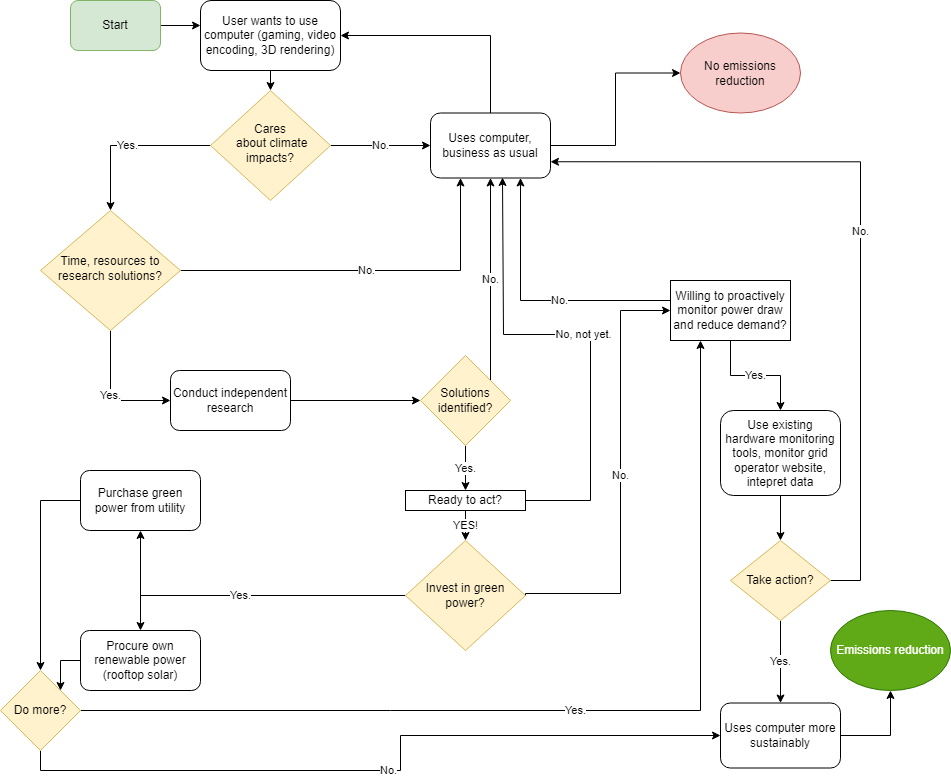

The diagram above was exported from draw.io. Its source (the exported page's mxGraphModel, read from the mxfile embedded in the PNG):
<mxGraphModel dx="2249" dy="705" grid="1" gridSize="10" guides="1" tooltips="1" connect="1" arrows="1" fold="1" page="1" pageScale="1" pageWidth="827" pageHeight="1169" math="0" shadow="0">
  <root>
    <mxCell id="WIyWlLk6GJQsqaUBKTNV-0" />
    <mxCell id="WIyWlLk6GJQsqaUBKTNV-1" parent="WIyWlLk6GJQsqaUBKTNV-0" />
    <mxCell id="XrsikkJG_XNfvQIg6hPL-6" style="edgeStyle=orthogonalEdgeStyle;rounded=0;orthogonalLoop=1;jettySize=auto;html=1;exitX=0.5;exitY=1;exitDx=0;exitDy=0;entryX=0.5;entryY=0;entryDx=0;entryDy=0;" parent="WIyWlLk6GJQsqaUBKTNV-1" source="WIyWlLk6GJQsqaUBKTNV-3" target="WIyWlLk6GJQsqaUBKTNV-6" edge="1">
      <mxGeometry relative="1" as="geometry" />
    </mxCell>
    <mxCell id="WIyWlLk6GJQsqaUBKTNV-3" value="User wants to use computer (gaming, video encoding, 3D rendering)" style="rounded=1;whiteSpace=wrap;html=1;fontSize=12;glass=0;strokeWidth=1;shadow=0;" parent="WIyWlLk6GJQsqaUBKTNV-1" vertex="1">
      <mxGeometry x="140" y="20" width="140" height="70" as="geometry" />
    </mxCell>
    <mxCell id="XrsikkJG_XNfvQIg6hPL-5" value="Yes." style="edgeStyle=orthogonalEdgeStyle;rounded=0;orthogonalLoop=1;jettySize=auto;html=1;" parent="WIyWlLk6GJQsqaUBKTNV-1" source="WIyWlLk6GJQsqaUBKTNV-6" target="WIyWlLk6GJQsqaUBKTNV-10" edge="1">
      <mxGeometry relative="1" as="geometry" />
    </mxCell>
    <mxCell id="XrsikkJG_XNfvQIg6hPL-8" value="No." style="edgeStyle=orthogonalEdgeStyle;rounded=0;orthogonalLoop=1;jettySize=auto;html=1;entryX=0;entryY=0.5;entryDx=0;entryDy=0;" parent="WIyWlLk6GJQsqaUBKTNV-1" source="WIyWlLk6GJQsqaUBKTNV-6" target="WIyWlLk6GJQsqaUBKTNV-7" edge="1">
      <mxGeometry relative="1" as="geometry" />
    </mxCell>
    <mxCell id="WIyWlLk6GJQsqaUBKTNV-6" value="Cares&lt;br&gt;&amp;nbsp;about climate impacts?" style="rhombus;whiteSpace=wrap;html=1;shadow=0;fontFamily=Helvetica;fontSize=12;align=center;strokeWidth=1;spacing=6;spacingTop=-4;fillColor=#fff2cc;strokeColor=#d6b656;" parent="WIyWlLk6GJQsqaUBKTNV-1" vertex="1">
      <mxGeometry x="150" y="110" width="120" height="110" as="geometry" />
    </mxCell>
    <mxCell id="7vel0ktLU6Gvz5G7IE4M-1" style="edgeStyle=orthogonalEdgeStyle;rounded=0;orthogonalLoop=1;jettySize=auto;html=1;exitX=0.5;exitY=0;exitDx=0;exitDy=0;entryX=1;entryY=0.5;entryDx=0;entryDy=0;" parent="WIyWlLk6GJQsqaUBKTNV-1" source="WIyWlLk6GJQsqaUBKTNV-7" target="WIyWlLk6GJQsqaUBKTNV-3" edge="1">
      <mxGeometry relative="1" as="geometry" />
    </mxCell>
    <mxCell id="7vel0ktLU6Gvz5G7IE4M-5" style="edgeStyle=orthogonalEdgeStyle;rounded=0;orthogonalLoop=1;jettySize=auto;html=1;exitX=1;exitY=0.5;exitDx=0;exitDy=0;entryX=0;entryY=0.5;entryDx=0;entryDy=0;" parent="WIyWlLk6GJQsqaUBKTNV-1" source="WIyWlLk6GJQsqaUBKTNV-7" target="7vel0ktLU6Gvz5G7IE4M-4" edge="1">
      <mxGeometry relative="1" as="geometry" />
    </mxCell>
    <mxCell id="WIyWlLk6GJQsqaUBKTNV-7" value="Uses computer, business as usual" style="rounded=1;whiteSpace=wrap;html=1;fontSize=12;glass=0;strokeWidth=1;shadow=0;" parent="WIyWlLk6GJQsqaUBKTNV-1" vertex="1">
      <mxGeometry x="370" y="132.5" width="120" height="65" as="geometry" />
    </mxCell>
    <mxCell id="XrsikkJG_XNfvQIg6hPL-0" value="No." style="edgeStyle=orthogonalEdgeStyle;rounded=0;orthogonalLoop=1;jettySize=auto;html=1;exitX=1;exitY=0.5;exitDx=0;exitDy=0;entryX=0.25;entryY=1;entryDx=0;entryDy=0;" parent="WIyWlLk6GJQsqaUBKTNV-1" source="WIyWlLk6GJQsqaUBKTNV-10" target="WIyWlLk6GJQsqaUBKTNV-7" edge="1">
      <mxGeometry relative="1" as="geometry" />
    </mxCell>
    <mxCell id="XrsikkJG_XNfvQIg6hPL-4" value="Yes." style="edgeStyle=orthogonalEdgeStyle;rounded=0;orthogonalLoop=1;jettySize=auto;html=1;entryX=0;entryY=0.5;entryDx=0;entryDy=0;" parent="WIyWlLk6GJQsqaUBKTNV-1" source="WIyWlLk6GJQsqaUBKTNV-10" target="WIyWlLk6GJQsqaUBKTNV-11" edge="1">
      <mxGeometry relative="1" as="geometry" />
    </mxCell>
    <mxCell id="WIyWlLk6GJQsqaUBKTNV-10" value="Time, resources to research solutions?" style="rhombus;whiteSpace=wrap;html=1;shadow=0;fontFamily=Helvetica;fontSize=12;align=center;strokeWidth=1;spacing=6;spacingTop=-4;fillColor=#fff2cc;strokeColor=#d6b656;" parent="WIyWlLk6GJQsqaUBKTNV-1" vertex="1">
      <mxGeometry x="-20" y="230" width="140" height="120" as="geometry" />
    </mxCell>
    <mxCell id="WIyWlLk6GJQsqaUBKTNV-11" value="Conduct independent research" style="rounded=1;whiteSpace=wrap;html=1;fontSize=12;glass=0;strokeWidth=1;shadow=0;" parent="WIyWlLk6GJQsqaUBKTNV-1" vertex="1">
      <mxGeometry x="110" y="390" width="120" height="60" as="geometry" />
    </mxCell>
    <mxCell id="XrsikkJG_XNfvQIg6hPL-7" style="edgeStyle=orthogonalEdgeStyle;rounded=0;orthogonalLoop=1;jettySize=auto;html=1;exitX=1;exitY=0.5;exitDx=0;exitDy=0;entryX=0;entryY=0.357;entryDx=0;entryDy=0;entryPerimeter=0;" parent="WIyWlLk6GJQsqaUBKTNV-1" source="7vel0ktLU6Gvz5G7IE4M-0" target="WIyWlLk6GJQsqaUBKTNV-3" edge="1">
      <mxGeometry relative="1" as="geometry" />
    </mxCell>
    <mxCell id="7vel0ktLU6Gvz5G7IE4M-0" value="Start" style="rounded=1;whiteSpace=wrap;html=1;fillColor=#d5e8d4;strokeColor=#82b366;" parent="WIyWlLk6GJQsqaUBKTNV-1" vertex="1">
      <mxGeometry x="10" y="20" width="90" height="50" as="geometry" />
    </mxCell>
    <mxCell id="7vel0ktLU6Gvz5G7IE4M-4" value="No emissions reduction" style="ellipse;whiteSpace=wrap;html=1;fillColor=#f8cecc;strokeColor=#b85450;" parent="WIyWlLk6GJQsqaUBKTNV-1" vertex="1">
      <mxGeometry x="620" y="52.5" width="120" height="80" as="geometry" />
    </mxCell>
    <mxCell id="7vel0ktLU6Gvz5G7IE4M-10" style="edgeStyle=orthogonalEdgeStyle;rounded=0;orthogonalLoop=1;jettySize=auto;html=1;exitX=1;exitY=0.5;exitDx=0;exitDy=0;" parent="WIyWlLk6GJQsqaUBKTNV-1" source="WIyWlLk6GJQsqaUBKTNV-11" target="7vel0ktLU6Gvz5G7IE4M-9" edge="1">
      <mxGeometry relative="1" as="geometry" />
    </mxCell>
    <mxCell id="7vel0ktLU6Gvz5G7IE4M-11" value="No." style="edgeStyle=orthogonalEdgeStyle;rounded=0;orthogonalLoop=1;jettySize=auto;html=1;entryX=0.5;entryY=1;entryDx=0;entryDy=0;" parent="WIyWlLk6GJQsqaUBKTNV-1" source="7vel0ktLU6Gvz5G7IE4M-9" target="WIyWlLk6GJQsqaUBKTNV-7" edge="1">
      <mxGeometry relative="1" as="geometry">
        <Array as="points">
          <mxPoint x="395" y="400" />
          <mxPoint x="430" y="400" />
        </Array>
      </mxGeometry>
    </mxCell>
    <mxCell id="7vel0ktLU6Gvz5G7IE4M-38" value="Yes." style="edgeStyle=orthogonalEdgeStyle;rounded=0;orthogonalLoop=1;jettySize=auto;html=1;exitX=0.5;exitY=1;exitDx=0;exitDy=0;entryX=0.5;entryY=0;entryDx=0;entryDy=0;" parent="WIyWlLk6GJQsqaUBKTNV-1" source="7vel0ktLU6Gvz5G7IE4M-9" target="7vel0ktLU6Gvz5G7IE4M-36" edge="1">
      <mxGeometry relative="1" as="geometry" />
    </mxCell>
    <mxCell id="7vel0ktLU6Gvz5G7IE4M-9" value="Solutions identified?" style="rhombus;whiteSpace=wrap;html=1;fillColor=#fff2cc;strokeColor=#d6b656;" parent="WIyWlLk6GJQsqaUBKTNV-1" vertex="1">
      <mxGeometry x="360" y="375" width="90" height="90" as="geometry" />
    </mxCell>
    <mxCell id="7vel0ktLU6Gvz5G7IE4M-27" style="edgeStyle=orthogonalEdgeStyle;rounded=0;orthogonalLoop=1;jettySize=auto;html=1;exitX=0;exitY=0.5;exitDx=0;exitDy=0;entryX=0.5;entryY=0;entryDx=0;entryDy=0;" parent="WIyWlLk6GJQsqaUBKTNV-1" source="7vel0ktLU6Gvz5G7IE4M-12" target="7vel0ktLU6Gvz5G7IE4M-25" edge="1">
      <mxGeometry relative="1" as="geometry" />
    </mxCell>
    <mxCell id="7vel0ktLU6Gvz5G7IE4M-12" value="Purchase green power from utility" style="rounded=1;whiteSpace=wrap;html=1;" parent="WIyWlLk6GJQsqaUBKTNV-1" vertex="1">
      <mxGeometry x="20" y="490" width="120" height="60" as="geometry" />
    </mxCell>
    <mxCell id="7vel0ktLU6Gvz5G7IE4M-42" style="edgeStyle=orthogonalEdgeStyle;rounded=0;orthogonalLoop=1;jettySize=auto;html=1;exitX=0;exitY=0.5;exitDx=0;exitDy=0;entryX=1;entryY=0;entryDx=0;entryDy=0;" parent="WIyWlLk6GJQsqaUBKTNV-1" source="7vel0ktLU6Gvz5G7IE4M-13" target="7vel0ktLU6Gvz5G7IE4M-25" edge="1">
      <mxGeometry relative="1" as="geometry" />
    </mxCell>
    <mxCell id="XrsikkJG_XNfvQIg6hPL-2" style="edgeStyle=orthogonalEdgeStyle;rounded=0;orthogonalLoop=1;jettySize=auto;html=1;exitX=0.5;exitY=0;exitDx=0;exitDy=0;entryX=0.5;entryY=0;entryDx=0;entryDy=0;" parent="WIyWlLk6GJQsqaUBKTNV-1" target="7vel0ktLU6Gvz5G7IE4M-13" edge="1">
      <mxGeometry relative="1" as="geometry">
        <mxPoint x="80" y="610" as="sourcePoint" />
      </mxGeometry>
    </mxCell>
    <mxCell id="7vel0ktLU6Gvz5G7IE4M-13" value="Procure own renewable power (rooftop solar)" style="rounded=1;whiteSpace=wrap;html=1;" parent="WIyWlLk6GJQsqaUBKTNV-1" vertex="1">
      <mxGeometry x="20" y="650" width="120" height="60" as="geometry" />
    </mxCell>
    <mxCell id="7vel0ktLU6Gvz5G7IE4M-19" value="Yes." style="edgeStyle=orthogonalEdgeStyle;rounded=0;orthogonalLoop=1;jettySize=auto;html=1;exitX=0;exitY=0.5;exitDx=0;exitDy=0;entryX=0.5;entryY=1;entryDx=0;entryDy=0;" parent="WIyWlLk6GJQsqaUBKTNV-1" source="XrsikkJG_XNfvQIg6hPL-1" target="7vel0ktLU6Gvz5G7IE4M-12" edge="1">
      <mxGeometry relative="1" as="geometry">
        <mxPoint x="80" y="540" as="targetPoint" />
        <Array as="points">
          <mxPoint x="80" y="615" />
        </Array>
        <mxPoint x="332.5" y="596.25" as="sourcePoint" />
      </mxGeometry>
    </mxCell>
    <mxCell id="7vel0ktLU6Gvz5G7IE4M-30" value="No." style="edgeStyle=orthogonalEdgeStyle;rounded=0;orthogonalLoop=1;jettySize=auto;html=1;exitX=1;exitY=0.5;exitDx=0;exitDy=0;entryX=0;entryY=0.5;entryDx=0;entryDy=0;" parent="WIyWlLk6GJQsqaUBKTNV-1" source="XrsikkJG_XNfvQIg6hPL-1" target="7vel0ktLU6Gvz5G7IE4M-33" edge="1">
      <mxGeometry relative="1" as="geometry">
        <mxPoint x="580" y="585" as="targetPoint" />
        <Array as="points">
          <mxPoint x="465" y="613" />
          <mxPoint x="560" y="613" />
          <mxPoint x="560" y="330" />
        </Array>
        <mxPoint x="477.5" y="612.5" as="sourcePoint" />
      </mxGeometry>
    </mxCell>
    <mxCell id="7vel0ktLU6Gvz5G7IE4M-29" value="Yes." style="edgeStyle=orthogonalEdgeStyle;rounded=0;orthogonalLoop=1;jettySize=auto;html=1;exitX=1;exitY=0.5;exitDx=0;exitDy=0;entryX=0.25;entryY=1;entryDx=0;entryDy=0;" parent="WIyWlLk6GJQsqaUBKTNV-1" source="7vel0ktLU6Gvz5G7IE4M-25" target="7vel0ktLU6Gvz5G7IE4M-33" edge="1">
      <mxGeometry relative="1" as="geometry">
        <mxPoint x="660" y="710" as="targetPoint" />
        <Array as="points">
          <mxPoint x="640" y="730" />
        </Array>
      </mxGeometry>
    </mxCell>
    <mxCell id="7vel0ktLU6Gvz5G7IE4M-43" value="No." style="edgeStyle=orthogonalEdgeStyle;rounded=0;orthogonalLoop=1;jettySize=auto;html=1;exitX=0.5;exitY=1;exitDx=0;exitDy=0;entryX=0;entryY=0.5;entryDx=0;entryDy=0;" parent="WIyWlLk6GJQsqaUBKTNV-1" source="7vel0ktLU6Gvz5G7IE4M-25" target="7vel0ktLU6Gvz5G7IE4M-41" edge="1">
      <mxGeometry relative="1" as="geometry" />
    </mxCell>
    <mxCell id="7vel0ktLU6Gvz5G7IE4M-25" value="Do more?" style="rhombus;whiteSpace=wrap;html=1;fillColor=#fff2cc;strokeColor=#d6b656;" parent="WIyWlLk6GJQsqaUBKTNV-1" vertex="1">
      <mxGeometry x="-60" y="690" width="80" height="80" as="geometry" />
    </mxCell>
    <mxCell id="7vel0ktLU6Gvz5G7IE4M-34" value="No." style="edgeStyle=orthogonalEdgeStyle;rounded=0;orthogonalLoop=1;jettySize=auto;html=1;exitX=0.25;exitY=0;exitDx=0;exitDy=0;entryX=0.75;entryY=1;entryDx=0;entryDy=0;" parent="WIyWlLk6GJQsqaUBKTNV-1" source="7vel0ktLU6Gvz5G7IE4M-33" target="WIyWlLk6GJQsqaUBKTNV-7" edge="1">
      <mxGeometry relative="1" as="geometry">
        <mxPoint x="460" y="200" as="targetPoint" />
        <Array as="points">
          <mxPoint x="610" y="320" />
          <mxPoint x="460" y="320" />
        </Array>
      </mxGeometry>
    </mxCell>
    <mxCell id="7vel0ktLU6Gvz5G7IE4M-46" value="Yes." style="edgeStyle=orthogonalEdgeStyle;rounded=0;orthogonalLoop=1;jettySize=auto;html=1;exitX=0.5;exitY=1;exitDx=0;exitDy=0;" parent="WIyWlLk6GJQsqaUBKTNV-1" source="7vel0ktLU6Gvz5G7IE4M-33" target="7vel0ktLU6Gvz5G7IE4M-47" edge="1">
      <mxGeometry relative="1" as="geometry">
        <mxPoint x="640" y="750" as="targetPoint" />
      </mxGeometry>
    </mxCell>
    <mxCell id="7vel0ktLU6Gvz5G7IE4M-33" value="Willing to proactively monitor power draw and reduce demand?" style="rounded=0;whiteSpace=wrap;html=1;" parent="WIyWlLk6GJQsqaUBKTNV-1" vertex="1">
      <mxGeometry x="610" y="300" width="120" height="60" as="geometry" />
    </mxCell>
    <mxCell id="7vel0ktLU6Gvz5G7IE4M-39" value="YES!" style="edgeStyle=orthogonalEdgeStyle;rounded=0;orthogonalLoop=1;jettySize=auto;html=1;exitX=0.5;exitY=1;exitDx=0;exitDy=0;entryX=0.5;entryY=0;entryDx=0;entryDy=0;" parent="WIyWlLk6GJQsqaUBKTNV-1" source="7vel0ktLU6Gvz5G7IE4M-36" target="XrsikkJG_XNfvQIg6hPL-1" edge="1">
      <mxGeometry relative="1" as="geometry">
        <mxPoint x="405" y="580" as="targetPoint" />
      </mxGeometry>
    </mxCell>
    <mxCell id="7vel0ktLU6Gvz5G7IE4M-40" value="No, not yet." style="edgeStyle=orthogonalEdgeStyle;rounded=0;orthogonalLoop=1;jettySize=auto;html=1;exitX=1;exitY=0.5;exitDx=0;exitDy=0;entryX=0.6;entryY=0.992;entryDx=0;entryDy=0;entryPerimeter=0;" parent="WIyWlLk6GJQsqaUBKTNV-1" source="7vel0ktLU6Gvz5G7IE4M-36" target="WIyWlLk6GJQsqaUBKTNV-7" edge="1">
      <mxGeometry relative="1" as="geometry">
        <mxPoint x="443" y="230" as="targetPoint" />
        <Array as="points">
          <mxPoint x="530" y="520" />
          <mxPoint x="530" y="354" />
          <mxPoint x="443" y="354" />
        </Array>
      </mxGeometry>
    </mxCell>
    <mxCell id="7vel0ktLU6Gvz5G7IE4M-36" value="Ready to act?" style="rounded=0;whiteSpace=wrap;html=1;" parent="WIyWlLk6GJQsqaUBKTNV-1" vertex="1">
      <mxGeometry x="345" y="510" width="120" height="20" as="geometry" />
    </mxCell>
    <mxCell id="7vel0ktLU6Gvz5G7IE4M-53" style="edgeStyle=orthogonalEdgeStyle;rounded=0;orthogonalLoop=1;jettySize=auto;html=1;exitX=1;exitY=0.5;exitDx=0;exitDy=0;entryX=0.5;entryY=1;entryDx=0;entryDy=0;" parent="WIyWlLk6GJQsqaUBKTNV-1" source="7vel0ktLU6Gvz5G7IE4M-41" target="7vel0ktLU6Gvz5G7IE4M-44" edge="1">
      <mxGeometry relative="1" as="geometry" />
    </mxCell>
    <mxCell id="7vel0ktLU6Gvz5G7IE4M-41" value="Uses computer more sustainably" style="rounded=1;whiteSpace=wrap;html=1;fontSize=12;glass=0;strokeWidth=1;shadow=0;" parent="WIyWlLk6GJQsqaUBKTNV-1" vertex="1">
      <mxGeometry x="660" y="722.5" width="120" height="65" as="geometry" />
    </mxCell>
    <mxCell id="7vel0ktLU6Gvz5G7IE4M-44" value="Emissions reduction" style="ellipse;whiteSpace=wrap;html=1;fillColor=#60a917;fontColor=#ffffff;strokeColor=#2D7600;" parent="WIyWlLk6GJQsqaUBKTNV-1" vertex="1">
      <mxGeometry x="770" y="630" width="120" height="80" as="geometry" />
    </mxCell>
    <mxCell id="7vel0ktLU6Gvz5G7IE4M-51" style="edgeStyle=orthogonalEdgeStyle;rounded=0;orthogonalLoop=1;jettySize=auto;html=1;exitX=0.5;exitY=1;exitDx=0;exitDy=0;entryX=0.5;entryY=0;entryDx=0;entryDy=0;" parent="WIyWlLk6GJQsqaUBKTNV-1" source="7vel0ktLU6Gvz5G7IE4M-47" target="7vel0ktLU6Gvz5G7IE4M-48" edge="1">
      <mxGeometry relative="1" as="geometry" />
    </mxCell>
    <mxCell id="7vel0ktLU6Gvz5G7IE4M-47" value="Use existing hardware monitoring tools, monitor grid operator website, intepret data" style="rounded=1;whiteSpace=wrap;html=1;" parent="WIyWlLk6GJQsqaUBKTNV-1" vertex="1">
      <mxGeometry x="660" y="430" width="120" height="85" as="geometry" />
    </mxCell>
    <mxCell id="7vel0ktLU6Gvz5G7IE4M-50" value="Yes." style="edgeStyle=orthogonalEdgeStyle;rounded=0;orthogonalLoop=1;jettySize=auto;html=1;exitX=0.5;exitY=1;exitDx=0;exitDy=0;entryX=0.5;entryY=0;entryDx=0;entryDy=0;" parent="WIyWlLk6GJQsqaUBKTNV-1" source="7vel0ktLU6Gvz5G7IE4M-48" target="7vel0ktLU6Gvz5G7IE4M-41" edge="1">
      <mxGeometry relative="1" as="geometry" />
    </mxCell>
    <mxCell id="7vel0ktLU6Gvz5G7IE4M-52" value="No." style="edgeStyle=orthogonalEdgeStyle;rounded=0;orthogonalLoop=1;jettySize=auto;html=1;exitX=1;exitY=0.5;exitDx=0;exitDy=0;entryX=1;entryY=0.75;entryDx=0;entryDy=0;" parent="WIyWlLk6GJQsqaUBKTNV-1" source="7vel0ktLU6Gvz5G7IE4M-48" target="WIyWlLk6GJQsqaUBKTNV-7" edge="1">
      <mxGeometry relative="1" as="geometry">
        <Array as="points">
          <mxPoint x="800" y="600" />
          <mxPoint x="800" y="181" />
        </Array>
      </mxGeometry>
    </mxCell>
    <mxCell id="7vel0ktLU6Gvz5G7IE4M-48" value="Take action?" style="rhombus;whiteSpace=wrap;html=1;fillColor=#fff2cc;strokeColor=#d6b656;" parent="WIyWlLk6GJQsqaUBKTNV-1" vertex="1">
      <mxGeometry x="670" y="560" width="100" height="80" as="geometry" />
    </mxCell>
    <mxCell id="XrsikkJG_XNfvQIg6hPL-1" value="Invest in green power?" style="rhombus;whiteSpace=wrap;html=1;fillColor=#fff2cc;strokeColor=#d6b656;" parent="WIyWlLk6GJQsqaUBKTNV-1" vertex="1">
      <mxGeometry x="345" y="560" width="120" height="110" as="geometry" />
    </mxCell>
  </root>
</mxGraphModel>